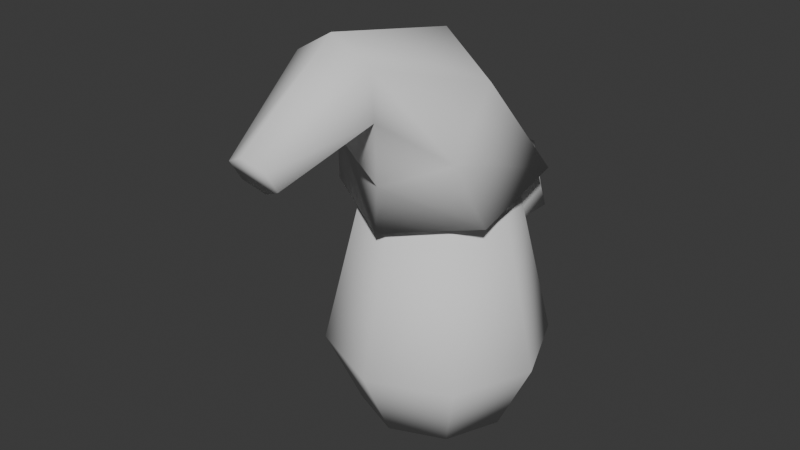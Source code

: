# Source: enemy_gnome.blend  (saved by Blender 4.0.36; exported with 4.5.12 LTS)
import bpy
from mathutils import Matrix  # noqa: F401  (used for matrix-valued properties, if any)

bpy.ops.wm.read_factory_settings(use_empty=True)
scene = bpy.context.scene
scene.name = 'Scene'

# ---- collections
col_collection = bpy.data.collections.new('Collection'); scene.collection.children.link(col_collection)

# ---- world
world_world = bpy.data.worlds.new('World'); scene.world = world_world
world_world.use_nodes = True; world_world.node_tree.nodes.clear()
_N = world_world.node_tree.nodes; _L = world_world.node_tree.links
n0 = _N.new('ShaderNodeOutputWorld'); n0.name = 'World Output'; n0.location = (300, 300)
n1 = _N.new('ShaderNodeBackground'); n1.name = 'Background'; n1.location = (10, 300)
n1.inputs[0].default_value = (0.05088, 0.05088, 0.05088, 1.0)
_L.new(n1.outputs[0], n0.inputs[0])
n0.is_active_output = True
world_world.color = (0.05088, 0.05088, 0.05088)
world_world.use_sun_shadow = False
world_world.sun_shadow_jitter_overblur = 0.0

# ---- meshes
me_cylinder = bpy.data.meshes.new('Cylinder')
me_cylinder.from_pydata([(-5.928e-10, 0.1704, -0.25), (-5.928e-10, 0.1704, 0.25), (0.1205, 0.1205, -0.25), (0.1205, 0.1205, 0.25), (0.1704, 0.0, -0.25), (0.1704, 0.0, 0.25), (0.1205, -0.1205, -0.25), (0.1205, -0.1205, 0.25), (-5.928e-10, -0.1704, -0.25), (-5.928e-10, -0.1704, 0.25), (-0.1205, -0.1205, -0.25), (-0.1205, -0.1205, 0.25), (-0.1704, 0.0, -0.25), (-0.1704, 0.0, 0.25), (-0.1205, 0.1205, -0.25), (-0.1205, 0.1205, 0.25), (0.0, 0.25, -0.08022), (0.1768, 0.1768, -0.08022), (0.25, 0.0, -0.08022), (0.1768, -0.1768, -0.08022), (0.0, -0.25, -0.08022), (-0.1768, -0.1768, -0.08022), (-0.25, 0.0, -0.08022), (-0.1768, 0.1768, -0.08022)], [], [(16, 1, 3, 17), (17, 3, 5, 18), (18, 5, 7, 19), (19, 7, 9, 20), (20, 9, 11, 21), (21, 11, 13, 22), (3, 1, 15, 13, 11, 9, 7, 5), (22, 13, 15, 23), (23, 15, 1, 16), (0, 2, 4, 6, 8, 10, 12, 14), (14, 23, 16, 0), (12, 22, 23, 14), (10, 21, 22, 12), (8, 20, 21, 10), (6, 19, 20, 8), (4, 18, 19, 6), (2, 17, 18, 4), (0, 16, 17, 2)])
me_cylinder.polygons.foreach_set('use_smooth', [True] * 18)
_uv = me_cylinder.uv_layers.new(name='UVMap')
_uv.uv.foreach_set('vector', [1.0, 0.6698, 1.0, 1.0, 0.875, 1.0, 0.875, 0.6698, 0.875, 0.6698, 0.875, 1.0, 0.75, 1.0, 0.75, 0.6698, 0.75, 0.6698, 0.75, 1.0, 0.625, 1.0, 0.625, 0.6698, 0.625, 0.6698, 0.625, 1.0, 0.5, 1.0, 0.5, 0.6698, 0.5, 0.6698, 0.5, 1.0, 0.375, 1.0, 0.375, 0.6698, 0.375, 0.6698, 0.375, 1.0, 0.25, 1.0, 0.25, 0.6698, 0.4197, 0.4197, 0.25, 0.49, 0.08029, 0.4197, 0.01, 0.25, 0.08029, 0.08029, 0.25, 0.01, 0.4197, 0.08029, 0.49, 0.25, 0.25, 0.6698, 0.25, 1.0, 0.125, 1.0, 0.125, 0.6698, 0.125, 0.6698, 0.125, 1.0, 0.0, 1.0, 0.0, 0.6698, 0.75, 0.49, 0.9197, 0.4197, 0.99, 0.25, 0.9197, 0.08029, 0.75, 0.01, 0.5803, 0.08029, 0.51, 0.25, 0.5803, 0.4197, 0.125, 0.5, 0.125, 0.6698, 0.0, 0.6698, 0.0, 0.5, 0.25, 0.5, 0.25, 0.6698, 0.125, 0.6698, 0.125, 0.5, 0.375, 0.5, 0.375, 0.6698, 0.25, 0.6698, 0.25, 0.5, 0.5, 0.5, 0.5, 0.6698, 0.375, 0.6698, 0.375, 0.5, 0.625, 0.5, 0.625, 0.6698, 0.5, 0.6698, 0.5, 0.5, 0.75, 0.5, 0.75, 0.6698, 0.625, 0.6698, 0.625, 0.5, 0.875, 0.5, 0.875, 0.6698, 0.75, 0.6698, 0.75, 0.5, 1.0, 0.5, 1.0, 0.6698, 0.875, 0.6698, 0.875, 0.5])
me_cylinder.update()
me_cylinder_001 = bpy.data.meshes.new('Cylinder.001')
me_cylinder_001.from_pydata([(-8.74e-19, 0.2164, 0.003335), (-1.95e-17, 0.03092, 0.2713), (0.1908, 0.1082, -0.0174), (0.1485, -0.02723, 0.2083), (0.1908, -0.1082, -0.05886), (0.1485, -0.1435, 0.08234), (8.74e-19, -0.2164, -0.07959), (5.005e-18, -0.2017, 0.01934), (-0.1908, -0.1082, -0.05886), (-0.1485, -0.1435, 0.08234), (-0.1908, 0.1082, -0.0174), (-0.1485, -0.02723, 0.2083), (0.08689, -0.2904, 0.3122), (-5.678e-17, -0.29, 0.3624), (0.08689, -0.2913, 0.2119), (-1.259e-17, -0.2917, 0.1617), (-0.08689, -0.2913, 0.2119), (-0.08689, -0.2904, 0.3122), (0.04382, -0.5168, 0.1973), (-7.054e-17, -0.5282, 0.2198), (0.04382, -0.4938, 0.1522), (-3.787e-17, -0.4823, 0.1296), (-0.04382, -0.4938, 0.1522), (-0.04382, -0.5168, 0.1973)], [], [(0, 1, 3, 2), (2, 3, 5, 4), (4, 5, 7, 6), (6, 7, 9, 8), (7, 5, 14, 15), (8, 9, 11, 10), (10, 11, 1, 0), (0, 2, 4, 6, 8, 10), (16, 15, 21, 22), (1, 11, 17, 13), (9, 7, 15, 16), (5, 3, 12, 14), (11, 9, 16, 17), (3, 1, 13, 12), (18, 19, 23, 22, 21, 20), (14, 12, 18, 20), (17, 16, 22, 23), (15, 14, 20, 21), (12, 13, 19, 18), (13, 17, 23, 19)])
me_cylinder_001.polygons.foreach_set('use_smooth', [True] * 20)
_uv = me_cylinder_001.uv_layers.new(name='UVMap')
_uv.uv.foreach_set('vector', [1.0, 0.5, 1.0, 1.0, 0.8333, 1.0, 0.8333, 0.5, 0.8333, 0.5, 0.8333, 1.0, 0.6667, 1.0, 0.6667, 0.5, 0.6667, 0.5, 0.6667, 1.0, 0.5, 1.0, 0.5, 0.5, 0.5, 0.5, 0.5, 1.0, 0.3333, 1.0, 0.3333, 0.5, 0.5, 1.0, 0.6667, 1.0, 0.6667, 1.0, 0.5, 1.0, 0.3333, 0.5, 0.3333, 1.0, 0.1667, 1.0, 0.1667, 0.5, 0.1667, 0.5, 0.1667, 1.0, -8.941e-08, 1.0, -8.941e-08, 0.5, 0.75, 0.49, 0.9578, 0.37, 0.9578, 0.13, 0.75, 0.01, 0.5422, 0.13, 0.5422, 0.37, 0.3333, 1.0, 0.5, 1.0, 0.5, 1.0, 0.3333, 1.0, -8.941e-08, 1.0, 0.1667, 1.0, 0.1667, 1.0, -8.941e-08, 1.0, 0.3333, 1.0, 0.5, 1.0, 0.5, 1.0, 0.3333, 1.0, 0.6667, 1.0, 0.8333, 1.0, 0.8333, 1.0, 0.6667, 1.0, 0.1667, 1.0, 0.3333, 1.0, 0.3333, 1.0, 0.1667, 1.0, 0.8333, 1.0, 1.0, 1.0, 1.0, 1.0, 0.8333, 1.0, 0.4578, 0.37, 0.25, 0.49, 0.04215, 0.37, 0.04215, 0.13, 0.25, 0.01, 0.4578, 0.13, 0.6667, 1.0, 0.8333, 1.0, 0.8333, 1.0, 0.6667, 1.0, 0.1667, 1.0, 0.3333, 1.0, 0.3333, 1.0, 0.1667, 1.0, 0.5, 1.0, 0.6667, 1.0, 0.6667, 1.0, 0.5, 1.0, 0.8333, 1.0, 1.0, 1.0, 1.0, 1.0, 0.8333, 1.0, -8.941e-08, 1.0, 0.1667, 1.0, 0.1667, 1.0, -8.941e-08, 1.0])
me_cylinder_001.update()
me_icosphere = bpy.data.meshes.new('Icosphere')
me_icosphere.from_pydata([(-8.461e-18, 1.772e-35, -0.1313), (0.1127, -0.08189, -0.05871), (-0.04305, -0.1325, -0.05871), (-0.1393, 2.918e-19, -0.05871), (-0.04305, 0.1325, -0.05871), (0.1127, 0.08189, -0.05871), (0.04305, -0.1325, 0.05871), (-0.1127, -0.08189, 0.05871), (-0.1127, 0.08189, 0.05871), (0.04305, 0.1325, 0.05871), (0.1393, -2.918e-19, 0.05871), (8.461e-18, -1.772e-35, 0.1313)], [], [(0, 1, 2), (1, 0, 5), (0, 2, 3), (0, 3, 4), (0, 4, 5), (1, 5, 10), (2, 1, 6), (3, 2, 7), (4, 3, 8), (5, 4, 9), (1, 10, 6), (2, 6, 7), (3, 7, 8), (4, 8, 9), (5, 9, 10), (6, 10, 11), (7, 6, 11), (8, 7, 11), (9, 8, 11), (10, 9, 11)])
me_icosphere.polygons.foreach_set('use_smooth', [True] * 20)
_uv = me_icosphere.uv_layers.new(name='UVMap')
_uv.uv.foreach_set('vector', [0.1818, 0.0, 0.2727, 0.1575, 0.09091, 0.1575, 0.2727, 0.1575, 0.3636, 0.0, 0.4545, 0.1575, 0.9091, 0.0, 1.0, 0.1575, 0.8182, 0.1575, 0.7273, 0.0, 0.8182, 0.1575, 0.6364, 0.1575, 0.5455, 0.0, 0.6364, 0.1575, 0.4545, 0.1575, 0.2727, 0.1575, 0.4545, 0.1575, 0.3636, 0.3149, 0.09091, 0.1575, 0.2727, 0.1575, 0.1818, 0.3149, 0.8182, 0.1575, 1.0, 0.1575, 0.9091, 0.3149, 0.6364, 0.1575, 0.8182, 0.1575, 0.7273, 0.3149, 0.4545, 0.1575, 0.6364, 0.1575, 0.5455, 0.3149, 0.2727, 0.1575, 0.3636, 0.3149, 0.1818, 0.3149, 0.09091, 0.1575, 0.1818, 0.3149, 0.0, 0.3149, 0.8182, 0.1575, 0.9091, 0.3149, 0.7273, 0.3149, 0.6364, 0.1575, 0.7273, 0.3149, 0.5455, 0.3149, 0.4545, 0.1575, 0.5455, 0.3149, 0.3636, 0.3149, 0.1818, 0.3149, 0.3636, 0.3149, 0.2727, 0.4724, 0.0, 0.3149, 0.1818, 0.3149, 0.09091, 0.4724, 0.7273, 0.3149, 0.9091, 0.3149, 0.8182, 0.4724, 0.5455, 0.3149, 0.7273, 0.3149, 0.6364, 0.4724, 0.3636, 0.3149, 0.5455, 0.3149, 0.4545, 0.4724])
me_icosphere.update()
me_icosphere_001 = bpy.data.meshes.new('Icosphere.001')
me_icosphere_001.from_pydata([(-9.603e-18, -4.904e-08, 0.1505), (0.1292, 0.09388, 0.06731), (-0.04936, 0.1519, 0.06731), (-0.1597, -2.193e-08, 0.06731), (-0.04936, -0.1519, 0.06731), (0.1292, -0.09388, 0.06731), (0.04936, 0.1519, -0.06731), (-0.1292, 0.09388, -0.06731), (-0.1292, -0.09388, -0.06731), (0.04936, -0.1519, -0.06731), (0.1597, 2.193e-08, -0.06731), (9.603e-18, 4.904e-08, -0.1505)], [], [(0, 1, 2), (1, 0, 5), (0, 2, 3), (0, 3, 4), (0, 4, 5), (1, 5, 10), (2, 1, 6), (3, 2, 7), (4, 3, 8), (5, 4, 9), (1, 10, 6), (2, 6, 7), (3, 7, 8), (4, 8, 9), (5, 9, 10), (6, 10, 11), (7, 6, 11), (8, 7, 11), (9, 8, 11), (10, 9, 11)])
me_icosphere_001.polygons.foreach_set('use_smooth', [True] * 20)
_uv = me_icosphere_001.uv_layers.new(name='UVMap')
_uv.uv.foreach_set('vector', [0.1818, 0.0, 0.2727, 0.1575, 0.09091, 0.1575, 0.2727, 0.1575, 0.3636, 0.0, 0.4545, 0.1575, 0.9091, 0.0, 1.0, 0.1575, 0.8182, 0.1575, 0.7273, 0.0, 0.8182, 0.1575, 0.6364, 0.1575, 0.5455, 0.0, 0.6364, 0.1575, 0.4545, 0.1575, 0.2727, 0.1575, 0.4545, 0.1575, 0.3636, 0.3149, 0.09091, 0.1575, 0.2727, 0.1575, 0.1818, 0.3149, 0.8182, 0.1575, 1.0, 0.1575, 0.9091, 0.3149, 0.6364, 0.1575, 0.8182, 0.1575, 0.7273, 0.3149, 0.4545, 0.1575, 0.6364, 0.1575, 0.5455, 0.3149, 0.2727, 0.1575, 0.3636, 0.3149, 0.1818, 0.3149, 0.09091, 0.1575, 0.1818, 0.3149, 0.0, 0.3149, 0.8182, 0.1575, 0.9091, 0.3149, 0.7273, 0.3149, 0.6364, 0.1575, 0.7273, 0.3149, 0.5455, 0.3149, 0.4545, 0.1575, 0.5455, 0.3149, 0.3636, 0.3149, 0.1818, 0.3149, 0.3636, 0.3149, 0.2727, 0.4724, 0.0, 0.3149, 0.1818, 0.3149, 0.09091, 0.4724, 0.7273, 0.3149, 0.9091, 0.3149, 0.8182, 0.4724, 0.5455, 0.3149, 0.7273, 0.3149, 0.6364, 0.4724, 0.3636, 0.3149, 0.5455, 0.3149, 0.4545, 0.4724])
me_icosphere_001.update()

# ---- objects
ob_body = bpy.data.objects.new('Body', me_cylinder)
ob_hat = bpy.data.objects.new('Hat', me_cylinder_001)
ob_nose = bpy.data.objects.new('Nose', me_icosphere)
ob_head = bpy.data.objects.new('Head', me_icosphere_001)
ob_gnomearcher = bpy.data.objects.new('GnomeArcher', None)

# ---- transforms, parenting, visibility, modifiers, constraints
ob_body.parent = ob_gnomearcher
ob_body.location = (0.0, 0.0, 0.25)
ob_hat.parent = ob_gnomearcher
ob_hat.location = (0.0, 0.0, 0.5935)
ob_hat.rotation_euler = (0.07787, -0.0, 0.0)
ob_nose.parent = ob_gnomearcher
ob_nose.location = (-0.004557, 0.1583, 0.4853)
ob_head.parent = ob_gnomearcher
ob_head.location = (-0.004557, 0.001832, 0.5187)
ob_gnomearcher.location = (0.0, 0.0, 0.0)

# ---- collection membership
col_collection.objects.link(ob_body)
col_collection.objects.link(ob_hat)
col_collection.objects.link(ob_nose)
col_collection.objects.link(ob_head)
col_collection.objects.link(ob_gnomearcher)

# ---- scene / render settings (as saved in the file)
scene.frame_start = 1; scene.frame_end = 250; scene.frame_set(1)
scene.render.engine = 'BLENDER_EEVEE_NEXT'
scene.cycles.sampling_pattern = 'TABULATED_SOBOL'
bpy.context.view_layer.update()

# ---- added for rendering (the .blend has no active camera and no usable light): camera, sun
cam_auto = bpy.data.cameras.new('AutoCamera')
cam_auto.lens = 50.0
cam_auto.sensor_width = 36.0
cam_auto.clip_end = 1000.0
ob_auto_camera = bpy.data.objects.new('AutoCamera', cam_auto)
scene.collection.objects.link(ob_auto_camera)
ob_auto_camera.location = (1.27835, -1.66607, 1.50848)
ob_auto_camera.rotation_euler = (1.09748, -7.21219e-08, 0.694738)
scene.camera = ob_auto_camera
light_auto_sun = bpy.data.lights.new('AutoSun', 'SUN')
light_auto_sun.energy = 3.0
light_auto_sun.angle = 0.0523599
ob_auto_sun = bpy.data.objects.new('AutoSun', light_auto_sun)
scene.collection.objects.link(ob_auto_sun)
ob_auto_sun.rotation_euler = (0.872665, 0.174533, 0.523599)
bpy.context.view_layer.update()
